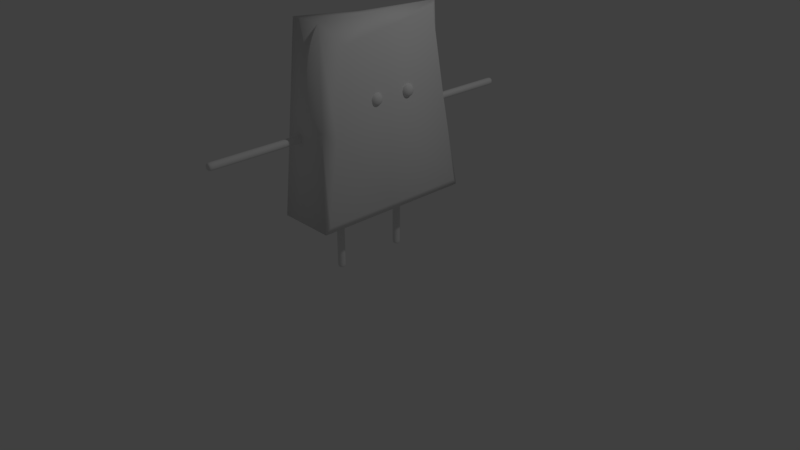 # Source: Phospherous_mod_rich0002.blend  (saved by Blender 2.79.0; exported with 4.5.12 LTS)
import bpy
from mathutils import Matrix  # noqa: F401  (used for matrix-valued properties, if any)

bpy.ops.wm.read_factory_settings(use_empty=True)
scene = bpy.context.scene
scene.name = 'Scene'

# ---- collections
col_collection_1 = bpy.data.collections.new('Collection 1'); scene.collection.children.link(col_collection_1)

# ---- materials (node trees are filled in below, after node groups)
mat_material = bpy.data.materials.new('Material')
mat_material.alpha_threshold = 0.0
mat_material.use_transparent_shadow = False
mat_material.roughness = 0.5
mat_material.line_color = (0.0, 0.0, 0.0, 1.0)

# ---- material node trees

# ---- world
world_world = bpy.data.worlds.new('World'); scene.world = world_world
world_world.color = (0.05088, 0.05088, 0.05088)
world_world.use_sun_shadow = False
world_world.sun_shadow_jitter_overblur = 0.0
world_world.cycles.sampling_method = 'MANUAL'

# ---- cameras
cam_camera = bpy.data.cameras.new('Camera')
cam_camera.clip_end = 100.0
cam_camera.lens = 35.0
cam_camera.sensor_width = 32.0
cam_camera.sensor_height = 18.0
cam_camera.ortho_scale = 7.314
cam_camera.dof.focus_distance = 0.0
cam_camera.dof.aperture_fstop = 128.0

# ---- lights
light_lamp = bpy.data.lights.new('Lamp', 'POINT')
light_lamp.transmission_factor = 0.0
light_lamp.cutoff_distance = 30.0
light_lamp.energy = 100.0
light_lamp.shadow_buffer_clip_start = 1.001
light_lamp.shadow_soft_size = 0.1
light_lamp.shadow_maximum_resolution = 0.006
light_lamp.use_absolute_resolution = True

# ---- meshes
me_cube_012 = bpy.data.meshes.new('Cube.012')
me_cube_012.from_pydata([(0.3261, -0.3435, 2.134), (0.3261, -0.3435, 2.334), (0.3261, -0.1435, 2.134), (0.3261, -0.1435, 2.334), (0.5261, -0.3435, 2.134), (0.5261, -0.3435, 2.334), (0.5261, -0.1435, 2.134), (0.5261, -0.1435, 2.334)], [], [(0, 1, 3, 2), (2, 3, 7, 6), (6, 7, 5, 4), (4, 5, 1, 0), (2, 6, 4, 0), (7, 3, 1, 5)])
me_cube_012.polygons.foreach_set('use_smooth', [True] * 6)
_uv = me_cube_012.uv_layers.new(name='UVMap')
_uv.uv.foreach_set('vector', [0.7194, 0.3879, 0.7194, 0.4322, 0.6751, 0.4321, 0.6752, 0.3878, 0.6308, 0.5207, 0.6308, 0.4764, 0.6751, 0.4764, 0.6751, 0.5207, 0.6751, 0.5207, 0.6751, 0.4764, 0.7194, 0.4765, 0.7194, 0.5208, 0.7194, 0.5208, 0.7194, 0.4765, 0.7637, 0.4765, 0.7637, 0.5208, 0.6751, 0.565, 0.6751, 0.5207, 0.7194, 0.5208, 0.7194, 0.5651, 0.6751, 0.4764, 0.6751, 0.4321, 0.7194, 0.4322, 0.7194, 0.4765])
me_cube_012.materials.append(mat_material)
me_cube_012.use_remesh_preserve_volume = False
me_cube_012.use_remesh_preserve_attributes = False
me_cube_012.use_mirror_vertex_groups = False
me_cube_012.update()
me_cube_011 = bpy.data.meshes.new('Cube.011')
me_cube_011.from_pydata([(-0.05, 0.8144, 1.783), (-0.05, 0.8144, 1.883), (-0.05, 2.214, 1.783), (-0.05, 2.214, 1.883), (0.05, 0.8144, 1.783), (0.05, 0.8144, 1.883), (0.05, 2.214, 1.783), (0.05, 2.214, 1.883), (-0.05, 0.8648, 1.783), (-0.05, 0.8648, 1.883), (0.05, 0.8648, 1.783), (0.05, 0.8648, 1.883), (-0.05, 2.181, 1.883), (0.05, 2.181, 1.783), (-0.05, 2.181, 1.783), (0.05, 2.181, 1.883), (-0.05, 1.852, 1.783), (-0.05, 1.523, 1.783), (-0.05, 1.194, 1.783), (0.05, 1.852, 1.883), (0.05, 1.523, 1.883), (0.05, 1.194, 1.883), (-0.05, 1.194, 1.883), (-0.05, 1.523, 1.883), (-0.05, 1.852, 1.883), (0.05, 1.194, 1.783), (0.05, 1.523, 1.783), (0.05, 1.852, 1.783)], [], [(14, 12, 3, 2), (2, 3, 7, 6), (10, 11, 5, 4), (4, 5, 1, 0), (8, 10, 4, 0), (11, 9, 1, 5), (21, 22, 9, 11), (18, 25, 10, 8), (25, 21, 11, 10), (0, 1, 9, 8), (6, 7, 15, 13), (2, 6, 13, 14), (7, 3, 12, 15), (16, 24, 12, 14), (8, 9, 22, 18), (18, 22, 23, 17), (17, 23, 24, 16), (13, 15, 19, 27), (27, 19, 20, 26), (26, 20, 21, 25), (14, 13, 27, 16), (16, 27, 26, 17), (17, 26, 25, 18), (15, 12, 24, 19), (19, 24, 23, 20), (20, 23, 22, 21)])
me_cube_011.polygons.foreach_set('use_smooth', [True] * 26)
_uv = me_cube_011.uv_layers.new(name='UVMap')
_uv.uv.foreach_set('vector', [0.9424, 0.1318, 0.9424, 0.1069, 0.9508, 0.1069, 0.9508, 0.1318, 0.9756, 0.1069, 0.9508, 0.1069, 0.9508, 0.08211, 0.9756, 0.08211, 0.6156, 0.05727, 0.6156, 0.08211, 0.6031, 0.08211, 0.6031, 0.05727, 0.5782, 0.08211, 0.6031, 0.08211, 0.6031, 0.1069, 0.5782, 0.1069, 0.6156, 0.03243, 0.6156, 0.05727, 0.6031, 0.05727, 0.6031, 0.03243, 0.6156, 0.08211, 0.6156, 0.1069, 0.6031, 0.1069, 0.6031, 0.08211, 0.6973, 0.08211, 0.6973, 0.1069, 0.6156, 0.1069, 0.6156, 0.08211, 0.6973, 0.03243, 0.6973, 0.05727, 0.6156, 0.05727, 0.6156, 0.03243, 0.6973, 0.05727, 0.6973, 0.08211, 0.6156, 0.08211, 0.6156, 0.05727, 0.6031, 0.1318, 0.6031, 0.1069, 0.6156, 0.1069, 0.6156, 0.1318, 0.9508, 0.05727, 0.9508, 0.08211, 0.9424, 0.08211, 0.9424, 0.05727, 0.9508, 0.03243, 0.9508, 0.05727, 0.9424, 0.05727, 0.9424, 0.03243, 0.9508, 0.08211, 0.9508, 0.1069, 0.9424, 0.1069, 0.9424, 0.08211, 0.8607, 0.1318, 0.8607, 0.1069, 0.9424, 0.1069, 0.9424, 0.1318, 0.6156, 0.1318, 0.6156, 0.1069, 0.6973, 0.1069, 0.6973, 0.1318, 0.6973, 0.1318, 0.6973, 0.1069, 0.779, 0.1069, 0.779, 0.1318, 0.779, 0.1318, 0.779, 0.1069, 0.8607, 0.1069, 0.8607, 0.1318, 0.9424, 0.05727, 0.9424, 0.08211, 0.8607, 0.08211, 0.8607, 0.05727, 0.8607, 0.05727, 0.8607, 0.08211, 0.779, 0.08211, 0.779, 0.05727, 0.779, 0.05727, 0.779, 0.08211, 0.6973, 0.08211, 0.6973, 0.05727, 0.9424, 0.03243, 0.9424, 0.05727, 0.8607, 0.05727, 0.8607, 0.03243, 0.8607, 0.03243, 0.8607, 0.05727, 0.779, 0.05727, 0.779, 0.03243, 0.779, 0.03243, 0.779, 0.05727, 0.6973, 0.05727, 0.6973, 0.03243, 0.9424, 0.08211, 0.9424, 0.1069, 0.8607, 0.1069, 0.8607, 0.08211, 0.8607, 0.08211, 0.8607, 0.1069, 0.779, 0.1069, 0.779, 0.08211, 0.779, 0.08211, 0.779, 0.1069, 0.6973, 0.1069, 0.6973, 0.08211])
me_cube_011.materials.append(mat_material)
me_cube_011.use_remesh_preserve_volume = False
me_cube_011.use_remesh_preserve_attributes = False
me_cube_011.use_mirror_vertex_groups = False
me_cube_011.update()
me_cube_010 = bpy.data.meshes.new('Cube.010')
me_cube_010.from_pydata([(-0.05, -2.214, 1.783), (-0.05, -2.214, 1.883), (-0.05, -0.8144, 1.783), (-0.05, -0.8144, 1.883), (0.05, -2.214, 1.783), (0.05, -2.214, 1.883), (0.05, -0.8144, 1.783), (0.05, -0.8144, 1.883), (-0.05, -2.164, 1.783), (-0.05, -2.164, 1.883), (0.05, -2.164, 1.783), (0.05, -2.164, 1.883), (-0.05, -0.8484, 1.883), (0.05, -0.8484, 1.783), (-0.05, -0.8484, 1.783), (0.05, -0.8484, 1.883), (-0.05, -1.177, 1.783), (-0.05, -1.506, 1.783), (-0.05, -1.835, 1.783), (0.05, -1.177, 1.883), (0.05, -1.506, 1.883), (0.05, -1.835, 1.883), (-0.05, -1.835, 1.883), (-0.05, -1.506, 1.883), (-0.05, -1.177, 1.883), (0.05, -1.835, 1.783), (0.05, -1.506, 1.783), (0.05, -1.177, 1.783)], [], [(14, 12, 3, 2), (2, 3, 7, 6), (10, 11, 5, 4), (4, 5, 1, 0), (8, 10, 4, 0), (11, 9, 1, 5), (21, 22, 9, 11), (18, 25, 10, 8), (25, 21, 11, 10), (0, 1, 9, 8), (6, 7, 15, 13), (2, 6, 13, 14), (7, 3, 12, 15), (16, 24, 12, 14), (8, 9, 22, 18), (18, 22, 23, 17), (17, 23, 24, 16), (13, 15, 19, 27), (27, 19, 20, 26), (26, 20, 21, 25), (14, 13, 27, 16), (16, 27, 26, 17), (17, 26, 25, 18), (15, 12, 24, 19), (19, 24, 23, 20), (20, 23, 22, 21)])
me_cube_010.polygons.foreach_set('use_smooth', [True] * 26)
_uv = me_cube_010.uv_layers.new(name='UVMap')
_uv.uv.foreach_set('vector', [0.9424, 0.2937, 0.9424, 0.2689, 0.9508, 0.2689, 0.9508, 0.2937, 0.9756, 0.2689, 0.9508, 0.2689, 0.9508, 0.244, 0.9756, 0.244, 0.6156, 0.2192, 0.6156, 0.244, 0.6031, 0.244, 0.6031, 0.2192, 0.5782, 0.244, 0.6031, 0.244, 0.6031, 0.2689, 0.5782, 0.2689, 0.6156, 0.1944, 0.6156, 0.2192, 0.6031, 0.2192, 0.6031, 0.1944, 0.6156, 0.244, 0.6156, 0.2689, 0.6031, 0.2689, 0.6031, 0.244, 0.6973, 0.244, 0.6973, 0.2689, 0.6156, 0.2689, 0.6156, 0.244, 0.6973, 0.1944, 0.6973, 0.2192, 0.6156, 0.2192, 0.6156, 0.1944, 0.6973, 0.2192, 0.6973, 0.244, 0.6156, 0.244, 0.6156, 0.2192, 0.6031, 0.2937, 0.6031, 0.2689, 0.6156, 0.2689, 0.6156, 0.2937, 0.9508, 0.2192, 0.9508, 0.244, 0.9424, 0.244, 0.9424, 0.2192, 0.9508, 0.1944, 0.9508, 0.2192, 0.9424, 0.2192, 0.9424, 0.1944, 0.9508, 0.244, 0.9508, 0.2689, 0.9424, 0.2689, 0.9424, 0.244, 0.8607, 0.2937, 0.8607, 0.2689, 0.9424, 0.2689, 0.9424, 0.2937, 0.6156, 0.2937, 0.6156, 0.2689, 0.6973, 0.2689, 0.6973, 0.2937, 0.6973, 0.2937, 0.6973, 0.2689, 0.779, 0.2689, 0.779, 0.2937, 0.779, 0.2937, 0.779, 0.2689, 0.8607, 0.2689, 0.8607, 0.2937, 0.9424, 0.2192, 0.9424, 0.244, 0.8607, 0.244, 0.8607, 0.2192, 0.8607, 0.2192, 0.8607, 0.244, 0.779, 0.244, 0.779, 0.2192, 0.779, 0.2192, 0.779, 0.244, 0.6973, 0.244, 0.6973, 0.2192, 0.9424, 0.1944, 0.9424, 0.2192, 0.8607, 0.2192, 0.8607, 0.1944, 0.8607, 0.1944, 0.8607, 0.2192, 0.779, 0.2192, 0.779, 0.1944, 0.779, 0.1944, 0.779, 0.2192, 0.6973, 0.2192, 0.6973, 0.1944, 0.9424, 0.244, 0.9424, 0.2689, 0.8607, 0.2689, 0.8607, 0.244, 0.8607, 0.244, 0.8607, 0.2689, 0.779, 0.2689, 0.779, 0.244, 0.779, 0.244, 0.779, 0.2689, 0.6973, 0.2689, 0.6973, 0.244])
me_cube_010.materials.append(mat_material)
me_cube_010.use_remesh_preserve_volume = False
me_cube_010.use_remesh_preserve_attributes = False
me_cube_010.use_mirror_vertex_groups = False
me_cube_010.update()
me_cube_009 = bpy.data.meshes.new('Cube.009')
me_cube_009.from_pydata([(-0.03753, 0.515, -0.002409), (-0.03753, 0.415, -0.002409), (-0.03753, 0.515, 0.9776), (-0.03753, 0.415, 0.9776), (0.06247, 0.515, -0.002409), (0.06247, 0.415, -0.002409), (0.06247, 0.515, 0.9776), (0.06247, 0.415, 0.9776), (-0.03753, 0.515, 0.03287), (-0.03753, 0.415, 0.03287), (0.06247, 0.515, 0.03287), (0.06247, 0.415, 0.03287), (-0.03753, 0.415, 0.9538), (0.06247, 0.515, 0.9538), (-0.03753, 0.515, 0.9538), (0.06247, 0.415, 0.9538), (-0.03753, 0.515, 0.7236), (-0.03753, 0.515, 0.4934), (-0.03753, 0.515, 0.2631), (0.06247, 0.415, 0.7236), (0.06247, 0.415, 0.4934), (0.06247, 0.415, 0.2631), (-0.03753, 0.415, 0.2631), (-0.03753, 0.415, 0.4934), (-0.03753, 0.415, 0.7236), (0.06247, 0.515, 0.2631), (0.06247, 0.515, 0.4934), (0.06247, 0.515, 0.7236)], [], [(14, 12, 3, 2), (2, 3, 7, 6), (10, 11, 5, 4), (4, 5, 1, 0), (8, 10, 4, 0), (11, 9, 1, 5), (21, 22, 9, 11), (18, 25, 10, 8), (25, 21, 11, 10), (0, 1, 9, 8), (6, 7, 15, 13), (2, 6, 13, 14), (7, 3, 12, 15), (16, 24, 12, 14), (8, 9, 22, 18), (18, 22, 23, 17), (17, 23, 24, 16), (13, 15, 19, 27), (27, 19, 20, 26), (26, 20, 21, 25), (14, 13, 27, 16), (16, 27, 26, 17), (17, 26, 25, 18), (15, 12, 24, 19), (19, 24, 23, 20), (20, 23, 22, 21)])
me_cube_009.polygons.foreach_set('use_smooth', [True] * 26)
_uv = me_cube_009.uv_layers.new(name='UVMap')
_uv.uv.foreach_set('vector', [0.6837, 0.91, 0.7085, 0.91, 0.7085, 0.9159, 0.6837, 0.9159, 0.7085, 0.9407, 0.7085, 0.9159, 0.7334, 0.9159, 0.7334, 0.9407, 0.7582, 0.6813, 0.7334, 0.6813, 0.7334, 0.6725, 0.7582, 0.6725, 0.7334, 0.6477, 0.7334, 0.6725, 0.7085, 0.6725, 0.7085, 0.6477, 0.7831, 0.6813, 0.7582, 0.6813, 0.7582, 0.6725, 0.7831, 0.6725, 0.7334, 0.6813, 0.7085, 0.6813, 0.7085, 0.6725, 0.7334, 0.6725, 0.7334, 0.7385, 0.7085, 0.7385, 0.7085, 0.6813, 0.7334, 0.6813, 0.7831, 0.7385, 0.7582, 0.7385, 0.7582, 0.6813, 0.7831, 0.6813, 0.7582, 0.7385, 0.7334, 0.7385, 0.7334, 0.6813, 0.7582, 0.6813, 0.6837, 0.6725, 0.7085, 0.6725, 0.7085, 0.6813, 0.6837, 0.6813, 0.7582, 0.9159, 0.7334, 0.9159, 0.7334, 0.91, 0.7582, 0.91, 0.7831, 0.9159, 0.7582, 0.9159, 0.7582, 0.91, 0.7831, 0.91, 0.7334, 0.9159, 0.7085, 0.9159, 0.7085, 0.91, 0.7334, 0.91, 0.6837, 0.8528, 0.7085, 0.8528, 0.7085, 0.91, 0.6837, 0.91, 0.6837, 0.6813, 0.7085, 0.6813, 0.7085, 0.7385, 0.6837, 0.7385, 0.6837, 0.7385, 0.7085, 0.7385, 0.7085, 0.7956, 0.6837, 0.7956, 0.6837, 0.7956, 0.7085, 0.7956, 0.7085, 0.8528, 0.6837, 0.8528, 0.7582, 0.91, 0.7334, 0.91, 0.7334, 0.8528, 0.7582, 0.8528, 0.7582, 0.8528, 0.7334, 0.8528, 0.7334, 0.7956, 0.7582, 0.7956, 0.7582, 0.7956, 0.7334, 0.7956, 0.7334, 0.7385, 0.7582, 0.7385, 0.7831, 0.91, 0.7582, 0.91, 0.7582, 0.8528, 0.7831, 0.8528, 0.7831, 0.8528, 0.7582, 0.8528, 0.7582, 0.7956, 0.7831, 0.7956, 0.7831, 0.7956, 0.7582, 0.7956, 0.7582, 0.7385, 0.7831, 0.7385, 0.7334, 0.91, 0.7085, 0.91, 0.7085, 0.8528, 0.7334, 0.8528, 0.7334, 0.8528, 0.7085, 0.8528, 0.7085, 0.7956, 0.7334, 0.7956, 0.7334, 0.7956, 0.7085, 0.7956, 0.7085, 0.7385, 0.7334, 0.7385])
me_cube_009.materials.append(mat_material)
me_cube_009.use_remesh_preserve_volume = False
me_cube_009.use_remesh_preserve_attributes = False
me_cube_009.use_mirror_vertex_groups = False
me_cube_009.update()
me_cube_008 = bpy.data.meshes.new('Cube.008')
me_cube_008.from_pydata([(-0.03753, -0.415, -0.002409), (-0.03753, -0.515, -0.002409), (-0.03753, -0.415, 0.9776), (-0.03753, -0.515, 0.9776), (0.06247, -0.415, -0.002409), (0.06247, -0.515, -0.002409), (0.06247, -0.415, 0.9776), (0.06247, -0.515, 0.9776), (-0.03753, -0.415, 0.03287), (-0.03753, -0.515, 0.03287), (0.06247, -0.415, 0.03287), (0.06247, -0.515, 0.03287), (-0.03753, -0.515, 0.9538), (0.06247, -0.415, 0.9538), (-0.03753, -0.415, 0.9538), (0.06247, -0.515, 0.9538), (-0.03753, -0.415, 0.7236), (-0.03753, -0.415, 0.4934), (-0.03753, -0.415, 0.2631), (0.06247, -0.515, 0.7236), (0.06247, -0.515, 0.4934), (0.06247, -0.515, 0.2631), (-0.03753, -0.515, 0.2631), (-0.03753, -0.515, 0.4934), (-0.03753, -0.515, 0.7236), (0.06247, -0.415, 0.2631), (0.06247, -0.415, 0.4934), (0.06247, -0.415, 0.7236)], [], [(14, 12, 3, 2), (2, 3, 7, 6), (10, 11, 5, 4), (4, 5, 1, 0), (8, 10, 4, 0), (11, 9, 1, 5), (21, 22, 9, 11), (18, 25, 10, 8), (25, 21, 11, 10), (0, 1, 9, 8), (6, 7, 15, 13), (2, 6, 13, 14), (7, 3, 12, 15), (16, 24, 12, 14), (8, 9, 22, 18), (18, 22, 23, 17), (17, 23, 24, 16), (13, 15, 19, 27), (27, 19, 20, 26), (26, 20, 21, 25), (14, 13, 27, 16), (16, 27, 26, 17), (17, 26, 25, 18), (15, 12, 24, 19), (19, 24, 23, 20), (20, 23, 22, 21)])
me_cube_008.polygons.foreach_set('use_smooth', [True] * 26)
_uv = me_cube_008.uv_layers.new(name='UVMap')
_uv.uv.foreach_set('vector', [0.846, 0.9139, 0.8708, 0.9139, 0.8708, 0.9198, 0.846, 0.9198, 0.8708, 0.9447, 0.8708, 0.9198, 0.8957, 0.9198, 0.8957, 0.9447, 0.9205, 0.6852, 0.8957, 0.6852, 0.8957, 0.6764, 0.9205, 0.6764, 0.8957, 0.6516, 0.8957, 0.6764, 0.8708, 0.6764, 0.8708, 0.6516, 0.9453, 0.6852, 0.9205, 0.6852, 0.9205, 0.6764, 0.9453, 0.6764, 0.8957, 0.6852, 0.8708, 0.6852, 0.8708, 0.6764, 0.8957, 0.6764, 0.8957, 0.7424, 0.8708, 0.7424, 0.8708, 0.6852, 0.8957, 0.6852, 0.9453, 0.7424, 0.9205, 0.7424, 0.9205, 0.6852, 0.9453, 0.6852, 0.9205, 0.7424, 0.8957, 0.7424, 0.8957, 0.6852, 0.9205, 0.6852, 0.846, 0.6764, 0.8708, 0.6764, 0.8708, 0.6852, 0.846, 0.6852, 0.9205, 0.9198, 0.8957, 0.9198, 0.8957, 0.9139, 0.9205, 0.9139, 0.9453, 0.9198, 0.9205, 0.9198, 0.9205, 0.9139, 0.9453, 0.9139, 0.8957, 0.9198, 0.8708, 0.9198, 0.8708, 0.9139, 0.8957, 0.9139, 0.846, 0.8567, 0.8708, 0.8567, 0.8708, 0.9139, 0.846, 0.9139, 0.846, 0.6852, 0.8708, 0.6852, 0.8708, 0.7424, 0.846, 0.7424, 0.846, 0.7424, 0.8708, 0.7424, 0.8708, 0.7995, 0.846, 0.7995, 0.846, 0.7995, 0.8708, 0.7995, 0.8708, 0.8567, 0.846, 0.8567, 0.9205, 0.9139, 0.8957, 0.9139, 0.8957, 0.8567, 0.9205, 0.8567, 0.9205, 0.8567, 0.8957, 0.8567, 0.8957, 0.7995, 0.9205, 0.7995, 0.9205, 0.7995, 0.8957, 0.7995, 0.8957, 0.7424, 0.9205, 0.7424, 0.9453, 0.9139, 0.9205, 0.9139, 0.9205, 0.8567, 0.9453, 0.8567, 0.9453, 0.8567, 0.9205, 0.8567, 0.9205, 0.7995, 0.9453, 0.7995, 0.9453, 0.7995, 0.9205, 0.7995, 0.9205, 0.7424, 0.9453, 0.7424, 0.8957, 0.9139, 0.8708, 0.9139, 0.8708, 0.8567, 0.8957, 0.8567, 0.8957, 0.8567, 0.8708, 0.8567, 0.8708, 0.7995, 0.8957, 0.7995, 0.8957, 0.7995, 0.8708, 0.7995, 0.8708, 0.7424, 0.8957, 0.7424])
me_cube_008.materials.append(mat_material)
me_cube_008.use_remesh_preserve_volume = False
me_cube_008.use_remesh_preserve_attributes = False
me_cube_008.use_mirror_vertex_groups = False
me_cube_008.update()
me_cube_007 = bpy.data.meshes.new('Cube.007')
me_cube_007.from_pydata([(0.5, 1.01, 0.8984), (0.459, 1.1, 0.8), (0.5, -1.01, 0.8984), (0.459, -1.042, 0.8), (0.3615, 0.7496, 3.19), (0.3895, 0.6881, 3.122), (0.451, -0.6881, 2.925), (0.3615, -0.9536, 3.19), (-0.02051, 1.1, 0.8), (-0.02051, -1.042, 0.8), (0.03476, 0.7496, 3.072), (0.03476, -0.9536, 3.19), (0.3131, 0.8733, 1.981), (0.4447, 0.8489, 2.01), (0.4755, -0.8489, 1.912), (0.4103, -0.9977, 1.995), (0.007127, -0.9977, 1.995), (0.02935, 0.8733, 1.939), (0.5, -0.05918, 0.8984), (0.459, -0.03363, 0.8), (0.3615, -0.1519, 3.19), (0.422, -0.04033, 3.018), (0.03476, -0.1519, 3.134), (-0.02051, -0.03363, 0.8), (0.461, -0.04975, 1.958), (-0.396, -0.09277, 1.94), (-0.4551, -0.5389, 1.316), (-0.2779, -1.042, 0.8), (-0.4504, 0.5258, 1.314), (-0.2779, 1.1, 0.8), (-0.3371, -0.4914, 2.606), (-0.06993, -0.9536, 3.19), (-0.343, 0.3346, 2.495), (-0.06767, 0.7496, 3.035), (-0.396, -0.5149, 1.965), (-0.1739, -0.9977, 1.995), (-0.09595, 0.8733, 1.921), (-0.396, 0.4296, 1.908), (-0.2779, -0.03363, 0.8), (-0.453, -0.06036, 1.315), (-0.3397, -0.1248, 2.556), (-0.07047, -0.1519, 3.117)], [], [(39, 25, 37, 28), (8, 23, 38, 29), (10, 17, 36, 33), (10, 33, 41, 22), (22, 41, 31, 11), (18, 2, 3, 19), (12, 4, 5, 13), (14, 6, 7, 15), (20, 7, 6, 21), (24, 21, 6, 14), (15, 7, 11, 16), (20, 22, 11, 7), (19, 3, 9, 23), (12, 1, 8, 17), (4, 12, 17, 10), (3, 15, 16, 9), (18, 24, 14, 2), (2, 14, 15, 3), (1, 12, 13, 0), (26, 34, 25, 39), (34, 30, 40, 25), (25, 40, 32, 37), (23, 9, 27, 38), (0, 13, 24, 18), (1, 19, 23, 8), (4, 10, 22, 20), (13, 5, 21, 24), (4, 20, 21, 5), (0, 18, 19, 1), (16, 11, 31, 35), (17, 8, 29, 36), (39, 28, 29, 38), (35, 31, 30, 34), (37, 32, 33, 36), (41, 33, 32, 40), (27, 35, 34, 26), (28, 37, 36, 29), (26, 39, 38, 27), (31, 41, 40, 30), (9, 16, 35, 27)])
me_cube_007.polygons.foreach_set('use_smooth', [True] * 40)
_uv = me_cube_007.uv_layers.new(name='UVMap')
_uv.uv.foreach_set('vector', [0.2936, 0.1346, 0.2984, 0.238, 0.2113, 0.2327, 0.1971, 0.1333, 0.09941, 0.0001443, 0.2912, 0.0001447, 0.2905, 0.04358, 0.09941, 0.04369, 0.1407, 0.4412, 0.09879, 0.25, 0.119, 0.2419, 0.1565, 0.4312, 0.1555, 0.4496, 0.1565, 0.4312, 0.3091, 0.4432, 0.3081, 0.4612, 0.3081, 0.4612, 0.3091, 0.4432, 0.445, 0.4521, 0.4439, 0.4698, 0.2719, 0.903, 0.4239, 0.9029, 0.4318, 0.9199, 0.2674, 0.9208, 0.1014, 0.7101, 0.1524, 0.5086, 0.1622, 0.5215, 0.1249, 0.7097, 0.4106, 0.7389, 0.3923, 0.5689, 0.4404, 0.5253, 0.4387, 0.7261, 0.3051, 0.5169, 0.4404, 0.5253, 0.3923, 0.5689, 0.2845, 0.5466, 0.277, 0.7251, 0.2845, 0.5466, 0.3923, 0.5689, 0.4106, 0.7389, 0.4387, 0.7261, 0.4404, 0.5253, 0.4954, 0.5239, 0.5051, 0.7248, 0.3051, 0.5169, 0.3081, 0.4612, 0.4439, 0.4698, 0.4404, 0.5253, 0.2674, 0.9208, 0.4318, 0.9199, 0.4323, 0.9989, 0.2662, 0.9999, 0.1014, 0.7101, 0.07901, 0.9138, 0.0001443, 0.8955, 0.05276, 0.7063, 0.1524, 0.5086, 0.1014, 0.7101, 0.05276, 0.7063, 0.09424, 0.5165, 0.4318, 0.9199, 0.4387, 0.7261, 0.5051, 0.7248, 0.5101, 0.9199, 0.2719, 0.903, 0.277, 0.7251, 0.4106, 0.7389, 0.4239, 0.9029, 0.4239, 0.9029, 0.4106, 0.7389, 0.4387, 0.7261, 0.4318, 0.9199, 0.07901, 0.9138, 0.1014, 0.7101, 0.1249, 0.7097, 0.09568, 0.8968, 0.3718, 0.1358, 0.3681, 0.2423, 0.2984, 0.238, 0.2936, 0.1346, 0.3681, 0.2423, 0.3642, 0.3477, 0.3041, 0.3401, 0.2984, 0.238, 0.2984, 0.238, 0.3041, 0.3401, 0.2283, 0.3307, 0.2113, 0.2327, 0.2912, 0.0001447, 0.462, 0.005637, 0.4606, 0.04925, 0.2905, 0.04358, 0.09568, 0.8968, 0.1249, 0.7097, 0.277, 0.7251, 0.2719, 0.903, 0.07901, 0.9138, 0.2674, 0.9208, 0.2662, 0.9999, 0.07638, 0.994, 0.1524, 0.5086, 0.1555, 0.4496, 0.3081, 0.4612, 0.3051, 0.5169, 0.1249, 0.7097, 0.1622, 0.5215, 0.2845, 0.5466, 0.277, 0.7251, 0.1524, 0.5086, 0.3051, 0.5169, 0.2845, 0.5466, 0.1622, 0.5215, 0.09568, 0.8968, 0.2719, 0.903, 0.2674, 0.9208, 0.07901, 0.9138, 0.4869, 0.2546, 0.4625, 0.4547, 0.445, 0.4521, 0.4568, 0.2508, 0.09879, 0.25, 0.05743, 0.05458, 0.09941, 0.04369, 0.119, 0.2419, 0.2936, 0.1346, 0.1971, 0.1333, 0.09941, 0.04369, 0.2905, 0.04358, 0.4568, 0.2508, 0.445, 0.4521, 0.3642, 0.3477, 0.3681, 0.2423, 0.2113, 0.2327, 0.2283, 0.3307, 0.1565, 0.4312, 0.119, 0.2419, 0.3091, 0.4432, 0.1565, 0.4312, 0.2283, 0.3307, 0.3041, 0.3401, 0.4606, 0.04925, 0.4568, 0.2508, 0.3681, 0.2423, 0.3718, 0.1358, 0.1971, 0.1333, 0.2113, 0.2327, 0.119, 0.2419, 0.09941, 0.04369, 0.3718, 0.1358, 0.2936, 0.1346, 0.2905, 0.04358, 0.4606, 0.04925, 0.445, 0.4521, 0.3091, 0.4432, 0.3041, 0.3401, 0.3642, 0.3477, 0.5037, 0.05384, 0.4869, 0.2546, 0.4568, 0.2508, 0.4606, 0.04925])
me_cube_007.materials.append(mat_material)
me_cube_007.use_remesh_preserve_volume = False
me_cube_007.use_remesh_preserve_attributes = False
me_cube_007.use_mirror_vertex_groups = False
me_cube_007.update()
me_cube_006 = bpy.data.meshes.new('Cube.006')
me_cube_006.from_pydata([(0.3261, 0.1435, 2.134), (0.3261, 0.1435, 2.334), (0.3261, 0.3435, 2.134), (0.3261, 0.3435, 2.334), (0.5261, 0.1435, 2.134), (0.5261, 0.1435, 2.334), (0.5261, 0.3435, 2.134), (0.5261, 0.3435, 2.334)], [], [(0, 1, 3, 2), (2, 3, 7, 6), (6, 7, 5, 4), (4, 5, 1, 0), (2, 6, 4, 0), (7, 3, 1, 5)])
me_cube_006.polygons.foreach_set('use_smooth', [True] * 6)
_uv = me_cube_006.uv_layers.new(name='UVMap')
_uv.uv.foreach_set('vector', [0.9069, 0.3897, 0.9069, 0.434, 0.8626, 0.434, 0.8626, 0.3897, 0.8183, 0.5225, 0.8183, 0.4782, 0.8626, 0.4782, 0.8626, 0.5225, 0.8626, 0.5225, 0.8626, 0.4782, 0.9069, 0.4782, 0.9069, 0.5225, 0.9069, 0.5225, 0.9069, 0.4782, 0.9512, 0.4782, 0.9512, 0.5225, 0.8626, 0.5668, 0.8626, 0.5225, 0.9069, 0.5225, 0.9069, 0.5668, 0.8626, 0.4782, 0.8626, 0.434, 0.9069, 0.434, 0.9069, 0.4782])
me_cube_006.materials.append(mat_material)
me_cube_006.use_remesh_preserve_volume = False
me_cube_006.use_remesh_preserve_attributes = False
me_cube_006.use_mirror_vertex_groups = False
me_cube_006.update()

# ---- objects
ob_cube_006 = bpy.data.objects.new('Cube.006', me_cube_012)
ob_cube_005 = bpy.data.objects.new('Cube.005', me_cube_011)
ob_cube_004 = bpy.data.objects.new('Cube.004', me_cube_010)
ob_cube_003 = bpy.data.objects.new('Cube.003', me_cube_009)
ob_cube_001 = bpy.data.objects.new('Cube.001', me_cube_008)
ob_cube_000 = bpy.data.objects.new('Cube.000', me_cube_007)
ob_lamp = bpy.data.objects.new('Lamp', light_lamp)
ob_camera = bpy.data.objects.new('Camera', cam_camera)
ob_cube_002 = bpy.data.objects.new('Cube.002', me_cube_006)

# ---- transforms, parenting, visibility, modifiers, constraints
ob_cube_006.location = (0.0, 0.0, 0.0)
ob_cube_006.lineart.crease_threshold = 0.0
_m = ob_cube_006.modifiers.new('Subsurf', 'SUBSURF')
_m.uv_smooth = 'PRESERVE_CORNERS'
_m.quality = 2
_m.levels = 2
_m.show_only_control_edges = False
ob_cube_005.location = (0.0, 0.0, 0.0)
ob_cube_005.lineart.crease_threshold = 0.0
_m = ob_cube_005.modifiers.new('Subsurf', 'SUBSURF')
_m.uv_smooth = 'PRESERVE_CORNERS'
_m.quality = 2
_m.show_only_control_edges = False
ob_cube_004.location = (0.0, 0.0, 0.0)
ob_cube_004.lineart.crease_threshold = 0.0
_m = ob_cube_004.modifiers.new('Subsurf', 'SUBSURF')
_m.uv_smooth = 'PRESERVE_CORNERS'
_m.quality = 2
_m.show_only_control_edges = False
ob_cube_003.location = (0.0, 0.0, 0.0)
ob_cube_003.lineart.crease_threshold = 0.0
_m = ob_cube_003.modifiers.new('Subsurf', 'SUBSURF')
_m.uv_smooth = 'PRESERVE_CORNERS'
_m.quality = 2
_m.show_only_control_edges = False
ob_cube_001.location = (0.0, 0.0, 0.0)
ob_cube_001.lineart.crease_threshold = 0.0
_m = ob_cube_001.modifiers.new('Subsurf', 'SUBSURF')
_m.uv_smooth = 'PRESERVE_CORNERS'
_m.quality = 2
_m.show_only_control_edges = False
ob_cube_000.location = (0.0, 0.0, 0.0)
ob_cube_000.lineart.crease_threshold = 0.0
ob_lamp.location = (4.076, 1.005, 5.904)
ob_lamp.rotation_euler = (0.6503, 0.05522, 1.866)
ob_lamp.lock_rotations_4d = False
ob_lamp.empty_display_type = 'ARROWS'
ob_lamp.color = (0.0, 0.0, 0.0, 0.0)
ob_lamp.lineart.crease_threshold = 0.0
ob_camera.location = (7.481, -6.508, 5.344)
ob_camera.rotation_euler = (1.109, 0.0, 0.8149)
ob_camera.lock_rotations_4d = False
ob_camera.empty_display_type = 'ARROWS'
ob_camera.color = (0.0, 0.0, 0.0, 0.0)
ob_camera.display_type = 'WIRE'
ob_camera.lineart.crease_threshold = 0.0
ob_cube_002.location = (0.0, 0.0, 0.0)
ob_cube_002.lineart.crease_threshold = 0.0
_m = ob_cube_002.modifiers.new('Subsurf', 'SUBSURF')
_m.uv_smooth = 'PRESERVE_CORNERS'
_m.quality = 2
_m.levels = 2
_m.show_only_control_edges = False

# ---- collection membership
col_collection_1.objects.link(ob_cube_006)
col_collection_1.objects.link(ob_cube_005)
col_collection_1.objects.link(ob_cube_004)
col_collection_1.objects.link(ob_cube_003)
col_collection_1.objects.link(ob_cube_001)
col_collection_1.objects.link(ob_cube_000)
col_collection_1.objects.link(ob_lamp)
col_collection_1.objects.link(ob_camera)
col_collection_1.objects.link(ob_cube_002)

# ---- scene / render settings (as saved in the file)
scene.camera = ob_camera
scene.frame_start = 1; scene.frame_end = 250; scene.frame_set(1)
scene.render.engine = 'BLENDER_EEVEE_NEXT'
scene.render.resolution_percentage = 50
scene.render.dither_intensity = 0.0
scene.cycles.use_denoising = False
scene.cycles.samples = 128
scene.cycles.sampling_pattern = 'TABULATED_SOBOL'
scene.cycles.light_sampling_threshold = 0.0
scene.cycles.use_adaptive_sampling = False
scene.cycles.use_light_tree = False
scene.cycles.blur_glossy = 0.0
scene.cycles.sample_clamp_indirect = 0.0
scene.view_settings.view_transform = 'Standard'
bpy.context.view_layer.update()
